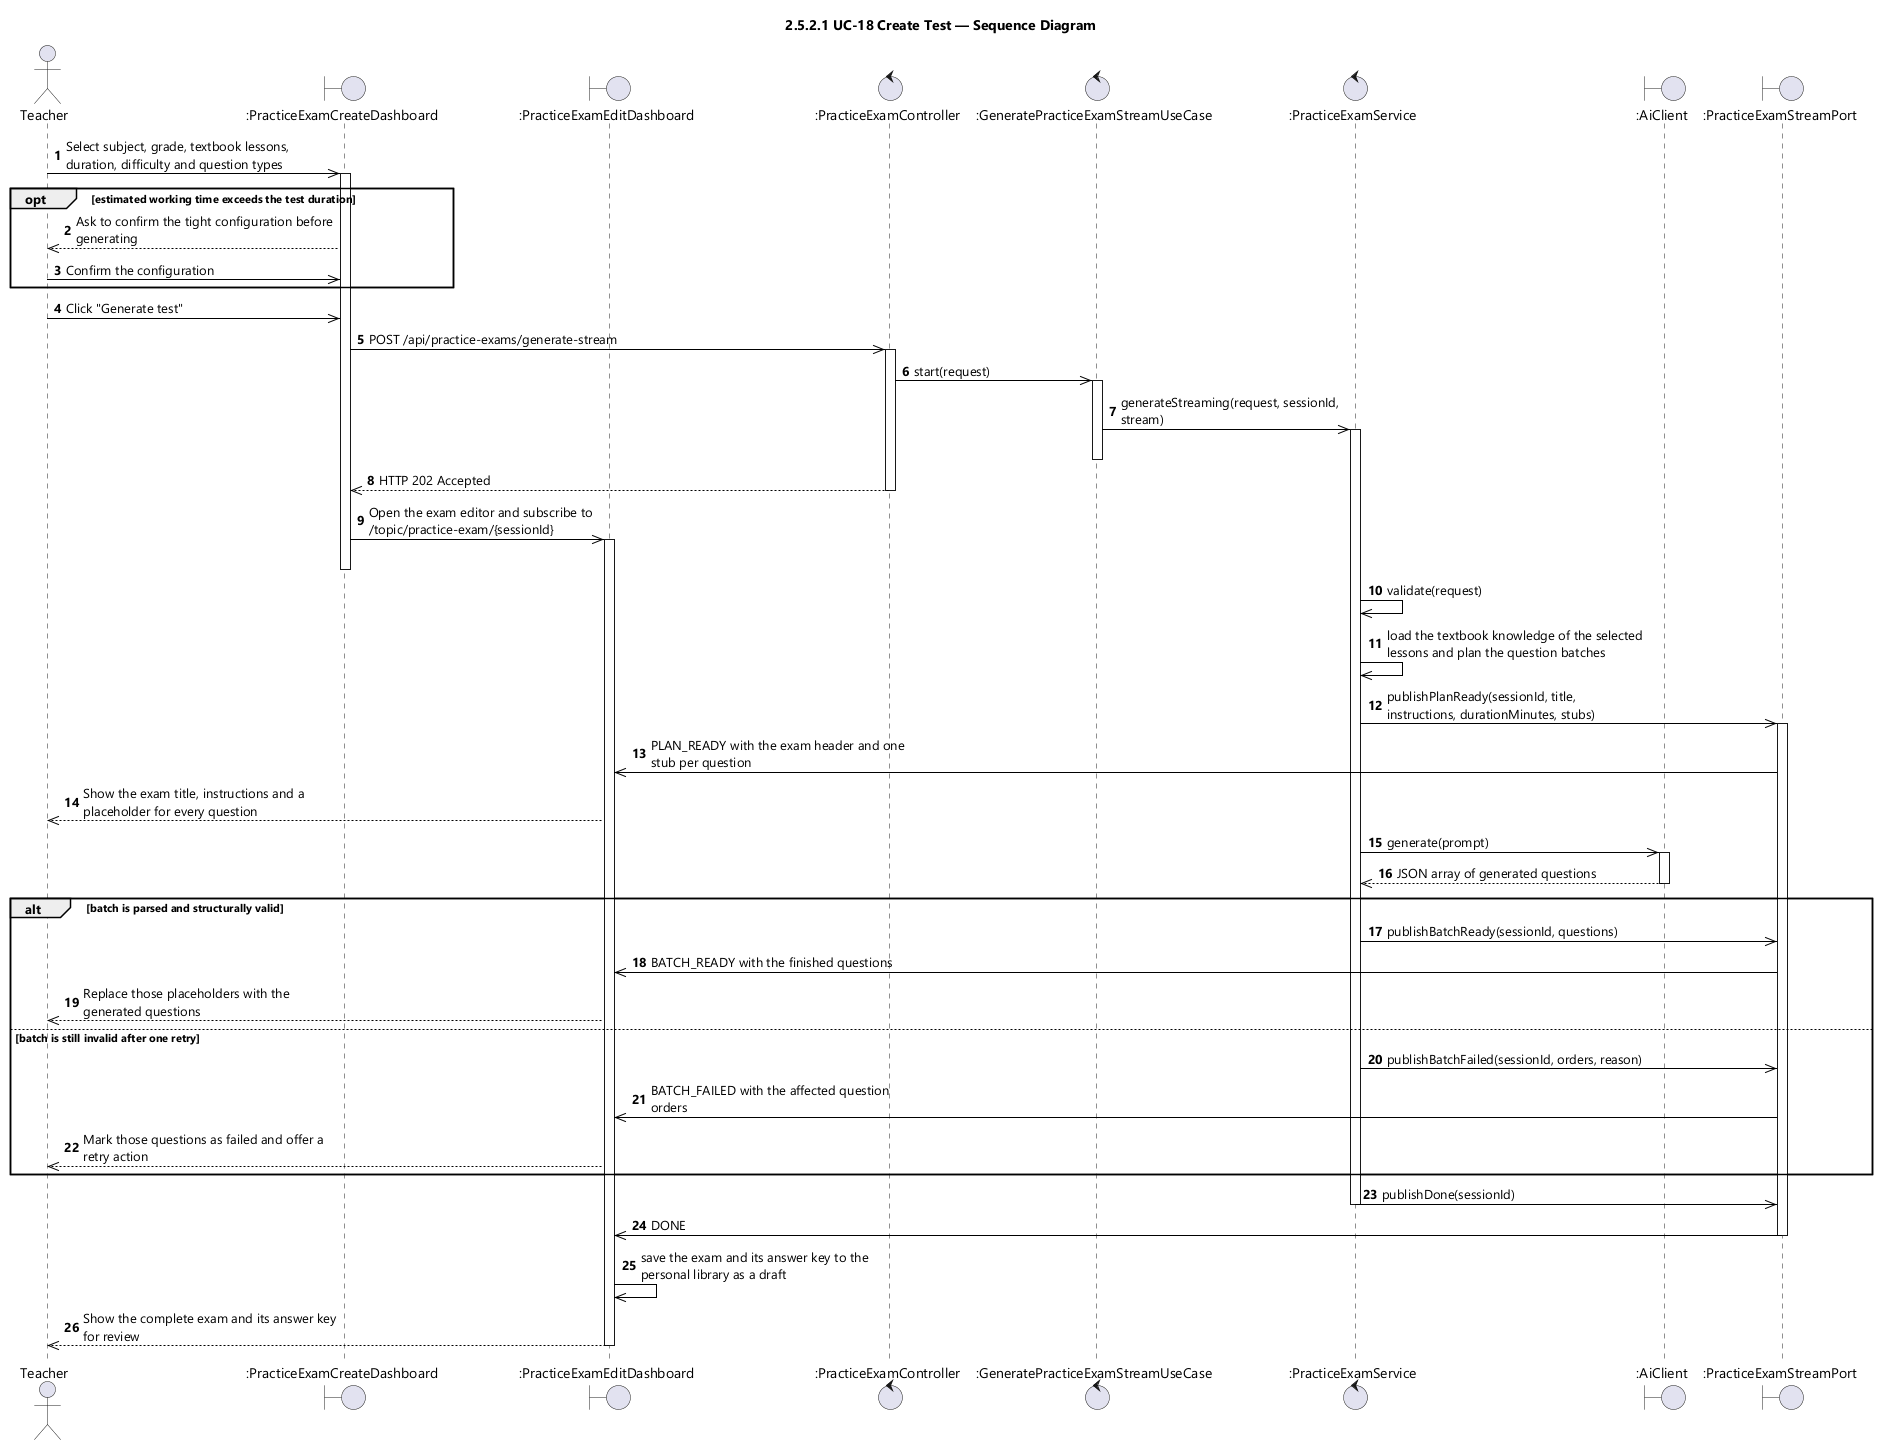

The diagram above was rendered by PlantUML. Its source (embedded in the PNG):
@startuml UC-18 Create Test - Sequence Diagram (icon)
skinparamlocked dpi 96
skinparam defaultFontName "Segoe UI"
skinparam shadowing false
skinparam ParticipantBackgroundColor #FFFFFF
skinparam ParticipantBorderColor #000000
skinparam DatabaseBackgroundColor #FFFFFF
skinparam DatabaseBorderColor #000000
skinparam ArrowColor #000000
skinparam sequenceMessageAlign left
skinparam maxMessageSize 260
title 2.5.2.1 UC-18 Create Test — Sequence Diagram

actor Teacher
boundary ":PracticeExamCreateDashboard" as CFG
boundary ":PracticeExamEditDashboard" as EDT
control ":PracticeExamController" as CTL
control ":GeneratePracticeExamStreamUseCase" as KICK
control ":PracticeExamService" as SVC
boundary ":AiClient" as AI
boundary ":PracticeExamStreamPort" as STREAM

autonumber
Teacher ->> CFG : Select subject, grade, textbook lessons, duration, difficulty and question types
activate CFG

opt estimated working time exceeds the test duration
  CFG -->> Teacher : Ask to confirm the tight configuration before generating
  Teacher ->> CFG : Confirm the configuration
end

Teacher ->> CFG : Click "Generate test"
CFG ->> CTL : POST /api/practice-exams/generate-stream
activate CTL
CTL ->> KICK : start(request)
activate KICK
KICK ->> SVC : generateStreaming(request, sessionId, stream)
activate SVC
deactivate KICK
CTL -->> CFG : HTTP 202 Accepted
deactivate CTL
CFG ->> EDT : Open the exam editor and subscribe to /topic/practice-exam/{sessionId}
activate EDT
deactivate CFG

SVC ->> SVC : validate(request)
SVC ->> SVC : load the textbook knowledge of the selected lessons and plan the question batches
SVC ->> STREAM : publishPlanReady(sessionId, title, instructions, durationMinutes, stubs)
activate STREAM
STREAM ->> EDT : PLAN_READY with the exam header and one stub per question
EDT -->> Teacher : Show the exam title, instructions and a placeholder for every question

SVC ->> AI : generate(prompt)
activate AI
AI -->> SVC : JSON array of generated questions
deactivate AI

alt batch is parsed and structurally valid
  SVC ->> STREAM : publishBatchReady(sessionId, questions)
  STREAM ->> EDT : BATCH_READY with the finished questions
  EDT -->> Teacher : Replace those placeholders with the generated questions

else batch is still invalid after one retry
  SVC ->> STREAM : publishBatchFailed(sessionId, orders, reason)
  STREAM ->> EDT : BATCH_FAILED with the affected question orders
  EDT -->> Teacher : Mark those questions as failed and offer a retry action
end

SVC ->> STREAM : publishDone(sessionId)
deactivate SVC
STREAM ->> EDT : DONE
deactivate STREAM
EDT ->> EDT : save the exam and its answer key to the personal library as a draft
EDT -->> Teacher : Show the complete exam and its answer key for review
deactivate EDT
@enduml